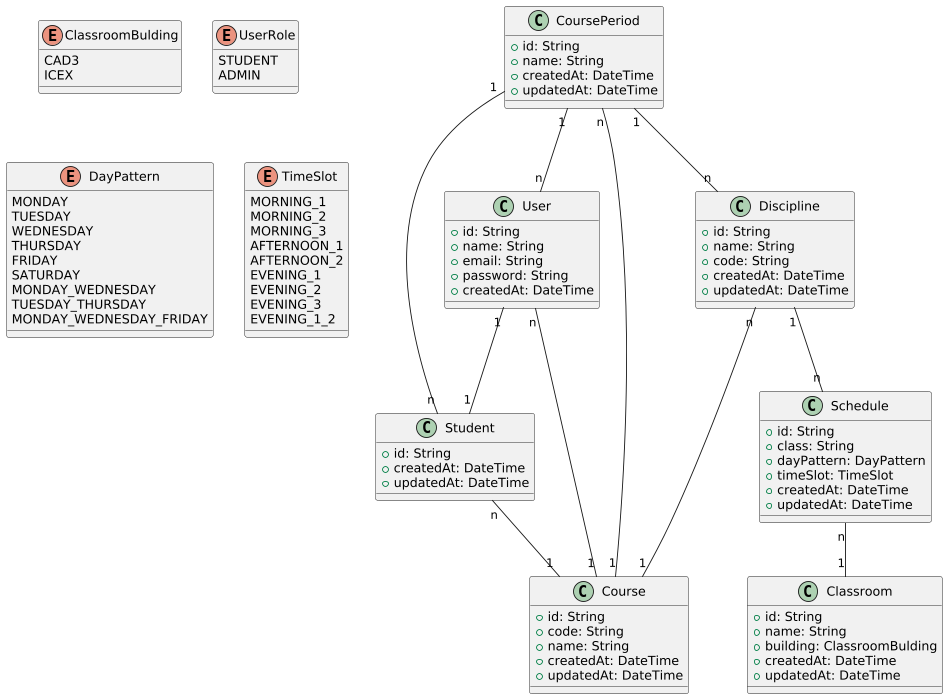

The diagram above was rendered by PlantUML. Its source (embedded in the PNG):
@startuml

' Enums
enum ClassroomBulding {
  CAD3
  ICEX
}

enum UserRole {
  STUDENT
  ADMIN
}

enum DayPattern {
  MONDAY
  TUESDAY
  WEDNESDAY
  THURSDAY
  FRIDAY
  SATURDAY
  MONDAY_WEDNESDAY
  TUESDAY_THURSDAY
  MONDAY_WEDNESDAY_FRIDAY
}

enum TimeSlot {
  MORNING_1
  MORNING_2
  MORNING_3
  AFTERNOON_1
  AFTERNOON_2
  EVENING_1
  EVENING_2
  EVENING_3
  EVENING_1_2
}

' Classes
class User {
  + id: String
  + name: String
  + email: String
  + password: String
  + createdAt: DateTime
}

class Student {
  + id: String
  + createdAt: DateTime
  + updatedAt: DateTime
}

class CoursePeriod {
  + id: String
  + name: String
  + createdAt: DateTime
  + updatedAt: DateTime
}

class Discipline {
  + id: String
  + name: String
  + code: String
  + createdAt: DateTime
  + updatedAt: DateTime
}

class Schedule {
  + id: String
  + class: String
  + dayPattern: DayPattern
  + timeSlot: TimeSlot
  + createdAt: DateTime
  + updatedAt: DateTime
}

class Classroom {
  + id: String
  + name: String
  + building: ClassroomBulding
  + createdAt: DateTime
  + updatedAt: DateTime
}

class Course {
  + id: String
  + code: String
  + name: String
  + createdAt: DateTime
  + updatedAt: DateTime
}

' Relationships
User "1" -- "1" Student
User "n" -- "1" Course

Student "n" -- "1" Course

CoursePeriod "n" -- "1" Course
CoursePeriod "1" -- "n" Discipline
CoursePeriod "1" -- "n" Student
CoursePeriod "1" -- "n" User

Discipline "1" -- "n" Schedule
Discipline "n" -- "1" Course

Schedule "n" -- "1" Classroom

@enduml